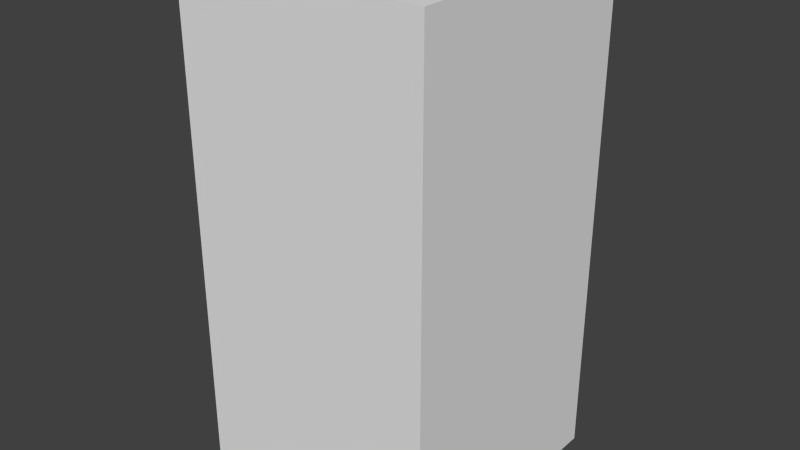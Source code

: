 # Source: greyTreeOne.blend  (saved by Blender 2.68.0; exported with 4.5.12 LTS)
import bpy
from mathutils import Matrix  # noqa: F401  (used for matrix-valued properties, if any)

bpy.ops.wm.read_factory_settings(use_empty=True)
scene = bpy.context.scene
scene.name = 'Scene'

# ---- collections
col_collection_1 = bpy.data.collections.new('Collection 1'); scene.collection.children.link(col_collection_1)

# ---- world
world_world = bpy.data.worlds.new('World'); scene.world = world_world
world_world.color = (0.05088, 0.05088, 0.05088)
world_world.use_sun_shadow = False
world_world.sun_shadow_jitter_overblur = 0.0
world_world.cycles.sampling_method = 'MANUAL'
world_world.cycles.sample_map_resolution = 256

# ---- meshes
me_greytreeone = bpy.data.meshes.new('greyTreeOne')
me_greytreeone.from_pydata([(-0.5, -0.5, -1.0), (-0.5, 0.5, -1.0), (0.5, 0.5, -1.0), (0.5, -0.5, -1.0), (-0.5, -0.5, 1.0), (-0.5, 0.5, 1.0), (0.5, 0.5, 1.0), (0.5, -0.5, 1.0)], [], [(4, 5, 1, 0), (5, 6, 2, 1), (6, 7, 3, 2), (7, 4, 0, 3), (0, 1, 2, 3), (7, 6, 5, 4)])
me_greytreeone.use_remesh_preserve_volume = False
me_greytreeone.use_remesh_preserve_attributes = False
me_greytreeone.use_mirror_vertex_groups = False
me_greytreeone.update()

# ---- objects
ob_greytreeone = bpy.data.objects.new('greyTreeOne', me_greytreeone)

# ---- transforms, parenting, visibility, modifiers, constraints
ob_greytreeone.location = (0.0, 0.0, 0.0)
ob_greytreeone.lineart.crease_threshold = 0.0

# ---- collection membership
col_collection_1.objects.link(ob_greytreeone)

# ---- scene / render settings (as saved in the file)
scene.frame_start = 1; scene.frame_end = 250; scene.frame_set(1)
scene.render.engine = 'BLENDER_EEVEE_NEXT'
scene.render.image_settings.color_mode = 'RGB'
scene.render.image_settings.compression = 90
scene.render.resolution_percentage = 50
scene.render.dither_intensity = 0.0
scene.cycles.use_denoising = False
scene.cycles.samples = 10
scene.cycles.sampling_pattern = 'TABULATED_SOBOL'
scene.cycles.light_sampling_threshold = 0.0
scene.cycles.use_adaptive_sampling = False
scene.cycles.use_light_tree = False
scene.cycles.blur_glossy = 0.0
scene.cycles.volume_bounces = 1
scene.cycles.pixel_filter_type = 'GAUSSIAN'
scene.cycles.sample_clamp_indirect = 0.0
scene.view_settings.view_transform = 'Standard'
bpy.context.view_layer.update()

# ---- added for rendering (the .blend has no active camera and no usable light): camera, sun
cam_auto = bpy.data.cameras.new('AutoCamera')
cam_auto.lens = 50.0
cam_auto.sensor_width = 36.0
cam_auto.clip_end = 1000.0
ob_auto_camera = bpy.data.objects.new('AutoCamera', cam_auto)
scene.collection.objects.link(ob_auto_camera)
ob_auto_camera.location = (2.26633, -2.71959, 1.81306)
ob_auto_camera.rotation_euler = (1.09748, -7.21219e-08, 0.694738)
scene.camera = ob_auto_camera
light_auto_sun = bpy.data.lights.new('AutoSun', 'SUN')
light_auto_sun.energy = 3.0
light_auto_sun.angle = 0.0523599
ob_auto_sun = bpy.data.objects.new('AutoSun', light_auto_sun)
scene.collection.objects.link(ob_auto_sun)
ob_auto_sun.rotation_euler = (0.872665, 0.174533, 0.523599)
bpy.context.view_layer.update()
